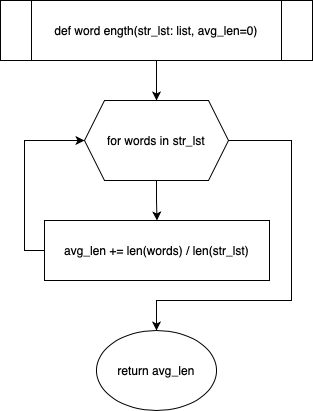

The diagram above was exported from draw.io. Its source (the exported page's mxGraphModel, read from the mxfile embedded in the PNG):
<mxGraphModel dx="946" dy="620" grid="1" gridSize="10" guides="1" tooltips="1" connect="1" arrows="1" fold="1" page="1" pageScale="1" pageWidth="850" pageHeight="1100" math="0" shadow="0">
  <root>
    <mxCell id="0" />
    <mxCell id="1" parent="0" />
    <mxCell id="Izi6TYmAVbTsb5IlL6W3-6" style="edgeStyle=orthogonalEdgeStyle;rounded=0;orthogonalLoop=1;jettySize=auto;html=1;entryX=0.5;entryY=0;entryDx=0;entryDy=0;" edge="1" parent="1" source="Izi6TYmAVbTsb5IlL6W3-1" target="Izi6TYmAVbTsb5IlL6W3-2">
      <mxGeometry relative="1" as="geometry" />
    </mxCell>
    <mxCell id="Izi6TYmAVbTsb5IlL6W3-1" value="def word ength(str_lst: list, avg_len=0)" style="shape=process;whiteSpace=wrap;html=1;backgroundOutline=1;" vertex="1" parent="1">
      <mxGeometry x="269" y="50" width="312" height="60" as="geometry" />
    </mxCell>
    <mxCell id="Izi6TYmAVbTsb5IlL6W3-7" style="edgeStyle=orthogonalEdgeStyle;rounded=0;orthogonalLoop=1;jettySize=auto;html=1;entryX=0.5;entryY=0;entryDx=0;entryDy=0;" edge="1" parent="1" source="Izi6TYmAVbTsb5IlL6W3-2" target="Izi6TYmAVbTsb5IlL6W3-3">
      <mxGeometry relative="1" as="geometry" />
    </mxCell>
    <mxCell id="Izi6TYmAVbTsb5IlL6W3-9" style="edgeStyle=orthogonalEdgeStyle;rounded=0;orthogonalLoop=1;jettySize=auto;html=1;entryX=0.5;entryY=0;entryDx=0;entryDy=0;exitX=1;exitY=0.5;exitDx=0;exitDy=0;" edge="1" parent="1" source="Izi6TYmAVbTsb5IlL6W3-2" target="Izi6TYmAVbTsb5IlL6W3-4">
      <mxGeometry relative="1" as="geometry">
        <Array as="points">
          <mxPoint x="560" y="190" />
          <mxPoint x="560" y="350" />
          <mxPoint x="425" y="350" />
        </Array>
      </mxGeometry>
    </mxCell>
    <mxCell id="Izi6TYmAVbTsb5IlL6W3-2" value="for words in str_lst" style="shape=hexagon;perimeter=hexagonPerimeter2;whiteSpace=wrap;html=1;fixedSize=1;" vertex="1" parent="1">
      <mxGeometry x="353" y="150" width="144" height="80" as="geometry" />
    </mxCell>
    <mxCell id="Izi6TYmAVbTsb5IlL6W3-8" style="edgeStyle=orthogonalEdgeStyle;rounded=0;orthogonalLoop=1;jettySize=auto;html=1;entryX=0;entryY=0.5;entryDx=0;entryDy=0;exitX=0;exitY=0.5;exitDx=0;exitDy=0;" edge="1" parent="1" source="Izi6TYmAVbTsb5IlL6W3-3" target="Izi6TYmAVbTsb5IlL6W3-2">
      <mxGeometry relative="1" as="geometry" />
    </mxCell>
    <mxCell id="Izi6TYmAVbTsb5IlL6W3-3" value="avg_len += len(words) / len(str_lst)" style="rounded=0;whiteSpace=wrap;html=1;" vertex="1" parent="1">
      <mxGeometry x="313" y="270" width="225" height="60" as="geometry" />
    </mxCell>
    <mxCell id="Izi6TYmAVbTsb5IlL6W3-4" value="return avg_len" style="ellipse;whiteSpace=wrap;html=1;" vertex="1" parent="1">
      <mxGeometry x="365" y="380" width="120" height="80" as="geometry" />
    </mxCell>
  </root>
</mxGraphModel>